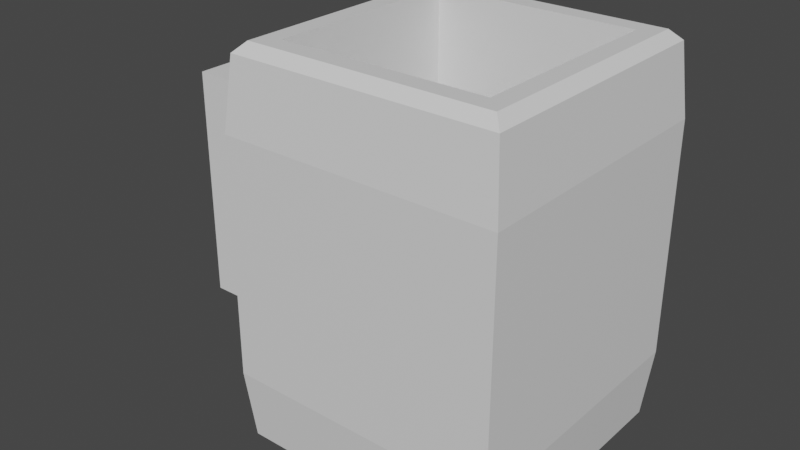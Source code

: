 # Source: Glass.blend  (saved by Blender 3.3.6; exported with 4.5.12 LTS)
import bpy
from mathutils import Matrix  # noqa: F401  (used for matrix-valued properties, if any)

bpy.ops.wm.read_factory_settings(use_empty=True)
scene = bpy.context.scene
scene.name = 'Scene'

# ---- collections
col_collection = bpy.data.collections.new('Collection'); scene.collection.children.link(col_collection)

# ---- materials (node trees are filled in below, after node groups)
mat_material = bpy.data.materials.new('Material')
mat_material.alpha_threshold = 0.0
mat_material.use_transparent_shadow = False
mat_material.roughness = 0.5
mat_material.line_color = (0.0, 0.0, 0.0, 1.0)

# ---- material node trees
mat_material.use_nodes = True; mat_material.node_tree.nodes.clear()
_N = mat_material.node_tree.nodes; _L = mat_material.node_tree.links
n0 = _N.new('ShaderNodeOutputMaterial'); n0.name = 'Material Output'; n0.location = (300, 300)
n1 = _N.new('ShaderNodeBsdfPrincipled'); n1.name = 'Principled BSDF'; n1.location = (10, 300)
n1.distribution = 'GGX'
n1.subsurface_method = 'RANDOM_WALK_SKIN'
n1.inputs[3].default_value = 1.45
n1.inputs[27].default_value = (0.0, 0.0, 0.0, 1.0)
n1.inputs[28].default_value = 1.0
_L.new(n1.outputs[0], n0.inputs[0])
n0.is_active_output = True

# ---- world
world_world = bpy.data.worlds.new('World'); scene.world = world_world
world_world.use_nodes = True; world_world.node_tree.nodes.clear()
_N = world_world.node_tree.nodes; _L = world_world.node_tree.links
n0 = _N.new('ShaderNodeOutputWorld'); n0.name = 'World Output'; n0.location = (300, 300)
n1 = _N.new('ShaderNodeBackground'); n1.name = 'Background'; n1.location = (10, 300)
n1.inputs[0].default_value = (0.05088, 0.05088, 0.05088, 1.0)
_L.new(n1.outputs[0], n0.inputs[0])
n0.is_active_output = True
world_world.color = (0.05088, 0.05088, 0.05088)
world_world.use_sun_shadow = False
world_world.sun_shadow_jitter_overblur = 0.0

# ---- meshes
me_cube = bpy.data.meshes.new('Cube')
me_cube.from_pydata([(0.7787, 0.7787, 2.351), (0.7787, -0.7787, 2.351), (-0.7787, 0.7787, 2.351), (-0.7787, -0.7787, 2.351), (0.7787, -0.7787, 0.4109), (-0.7787, -0.7787, 0.4109), (0.7787, 0.7787, 0.4109), (-0.7787, 0.7787, 0.4109), (1.0, -1.0, 2.275), (0.9233, -0.9233, 2.351), (-0.9233, -0.9233, 2.351), (-1.0, -1.0, 2.275), (1.0, 1.0, 2.275), (0.9233, 0.9233, 2.351), (-0.9233, 0.9233, 2.351), (-1.0, 1.0, 2.275), (1.0, 1.0, -0.6001), (0.966, 0.966, -0.634), (0.966, -0.966, -0.634), (1.0, -1.0, -0.6001), (-1.0, 1.0, -0.6001), (-0.966, 0.966, -0.634), (-0.966, -0.966, -0.634), (-1.0, -1.0, -0.6001), (-1.05, 1.05, -0.06816), (-1.05, 1.05, 0.5355), (-1.05, 1.05, 1.139), (-1.05, 1.05, 1.743), (1.05, 1.05, 1.743), (1.05, 1.05, 1.139), (1.05, 1.05, 0.5355), (1.05, 1.05, -0.06816), (1.05, -1.05, 1.743), (1.05, -1.05, 1.139), (1.05, -1.05, 0.5355), (1.05, -1.05, -0.06816), (-1.05, -1.05, 1.743), (-1.05, -1.05, 1.139), (-1.05, -1.05, 0.5355), (-1.05, -1.05, -0.06816), (-0.2302, 1.05, 0.5355), (0.2952, 1.05, 0.5355), (0.005468, 1.05, 1.139), (-0.07924, 1.05, 0.5355), (0.118, 1.05, 0.5355), (0.06478, 1.05, 0.6803), (-0.0349, 1.05, 0.6792), (0.06362, 1.05, 0.7772), (0.007716, 1.05, 0.9384), (-0.0358, 1.05, 0.7618), (0.118, 1.092, 0.5355), (0.2952, 1.092, 0.5355), (0.005468, 1.092, 1.139), (-0.2302, 1.092, 0.5355), (-0.07924, 1.092, 0.5355), (0.06478, 1.092, 0.6803), (-0.0349, 1.092, 0.6792), (0.06362, 1.092, 0.7772), (0.007716, 1.092, 0.9384), (-0.0358, 1.092, 0.7618), (0.7787, 0.2596, 2.351), (0.7787, -0.2596, 2.351), (-0.7787, -0.2596, 2.351), (-0.7787, 0.2596, 2.351), (0.7787, 0.2596, 0.4109), (0.7787, -0.2596, 0.4109), (-0.7787, -0.2596, 0.4109), (-0.7787, 0.2596, 0.4109), (0.9233, 0.3078, 2.351), (0.9233, -0.3078, 2.351), (1.0, -0.3333, 2.275), (1.0, 0.3333, 2.275), (-0.9233, -0.3078, 2.351), (-0.9233, 0.3078, 2.351), (-1.0, 0.3333, 2.275), (-1.0, -0.3333, 2.275), (-0.966, 0.322, -0.634), (-0.966, -0.322, -0.634), (-1.0, -0.3333, -0.6001), (-1.0, 0.3333, -0.6001), (0.966, -0.322, -0.634), (0.966, 0.322, -0.634), (1.0, 0.3333, -0.6001), (1.0, -0.3333, -0.6001), (-1.05, -0.35, -0.06816), (-1.05, 0.35, -0.06816), (-1.05, -0.35, 0.5355), (-1.05, 0.35, 0.5355), (-1.05, -0.35, 1.139), (-1.05, 0.35, 1.139), (-1.05, -0.35, 1.743), (-1.05, 0.35, 1.743), (1.05, 0.35, -0.06816), (1.05, -0.35, -0.06816), (1.05, 0.35, 0.5355), (1.05, -0.35, 0.5355), (1.05, 0.35, 1.139), (1.05, -0.35, 1.139), (1.05, 0.35, 1.743), (1.05, -0.35, 1.743), (-1.582, -0.35, -0.06816), (-1.582, 0.35, -0.06816), (-1.582, -0.35, 0.5355), (-1.582, 0.35, 0.5355), (-1.582, -0.35, 1.139), (-1.582, 0.35, 1.139), (-1.582, -0.35, 1.743), (-1.582, 0.35, 1.743), (-2.066, -0.35, -0.06816), (-2.066, 0.35, -0.06816), (-2.066, -0.35, 0.5355), (-2.066, 0.35, 0.5355), (-2.066, -0.35, 1.139), (-2.066, 0.35, 1.139), (-2.066, -0.35, 1.743), (-2.066, 0.35, 1.743)], [], [(62, 3, 5, 66), (61, 1, 9, 69), (63, 2, 14, 73), (99, 70, 8, 32), (91, 74, 15, 27), (2, 0, 13, 14), (1, 3, 10, 9), (77, 80, 18, 22), (65, 66, 5, 4), (3, 1, 4, 5), (0, 2, 7, 6), (60, 0, 6, 64), (9, 10, 11, 8), (69, 9, 8, 70), (73, 14, 15, 74), (14, 13, 12, 15), (32, 8, 11, 36), (77, 22, 23, 78), (17, 21, 20, 16), (22, 18, 19, 23), (81, 17, 16, 82), (27, 15, 12, 28), (20, 24, 31, 16), (24, 25, 40, 43, 44, 41, 30, 31), (25, 26, 42, 40), (26, 27, 28, 29, 42), (19, 35, 39, 23), (35, 34, 38, 39), (34, 33, 37, 38), (33, 32, 36, 37), (79, 85, 24, 20), (85, 87, 25, 24), (87, 89, 26, 25), (89, 91, 27, 26), (83, 93, 35, 19), (93, 95, 34, 35), (95, 97, 33, 34), (97, 99, 32, 33), (53, 59, 57, 51, 50, 55, 56, 54), (48, 49, 59, 58), (41, 42, 29, 30), (43, 46, 45, 44), (40, 42, 52, 53), (48, 47, 49), (51, 57, 58, 59, 53, 52), (41, 44, 50, 51), (45, 46, 56, 55), (43, 40, 53, 54), (49, 47, 57, 59), (46, 43, 54, 56), (42, 41, 51, 52), (47, 48, 58, 57), (44, 45, 55, 50), (29, 28, 98, 96), (96, 98, 99, 97), (30, 29, 96, 94), (94, 96, 97, 95), (31, 30, 94, 92), (92, 94, 95, 93), (16, 31, 92, 82), (82, 92, 93, 83), (37, 36, 90, 88), (90, 91, 107, 106), (38, 37, 88, 86), (86, 88, 89, 87), (39, 38, 86, 84), (87, 85, 101, 103), (23, 39, 84, 78), (78, 84, 85, 79), (18, 80, 83, 19), (80, 81, 82, 83), (21, 76, 79, 20), (76, 77, 78, 79), (10, 72, 75, 11), (72, 73, 74, 75), (13, 68, 71, 12), (68, 69, 70, 71), (1, 61, 65, 4), (61, 60, 64, 65), (6, 7, 67, 64), (64, 67, 66, 65), (21, 17, 81, 76), (76, 81, 80, 77), (36, 11, 75, 90), (90, 75, 74, 91), (28, 12, 71, 98), (98, 71, 70, 99), (3, 62, 72, 10), (62, 63, 73, 72), (0, 60, 68, 13), (60, 61, 69, 68), (2, 63, 67, 7), (63, 62, 66, 67), (104, 106, 114, 112), (100, 102, 110, 108), (89, 88, 104, 105), (91, 89, 105, 107), (86, 87, 103, 102), (85, 84, 100, 101), (84, 86, 102, 100), (88, 90, 106, 104), (112, 114, 115, 113), (108, 110, 111, 109), (103, 105, 104, 102), (101, 100, 108, 109), (103, 101, 109, 111), (107, 105, 113, 115), (106, 107, 115, 114), (105, 103, 111, 113), (102, 104, 112, 110), (111, 110, 112, 113)])
_uv = me_cube.uv_layers.new(name='UVMap')
_uv.uv.foreach_set('vector', [0.8473, 0.6574, 0.8473, 0.7223, 0.8473, 0.7223, 0.8473, 0.6574, 0.6527, 0.6574, 0.6527, 0.7223, 0.6346, 0.7404, 0.6346, 0.6635, 0.8473, 0.5926, 0.8473, 0.5277, 0.8654, 0.5096, 0.8654, 0.5865, 0.5704, 0.6667, 0.6186, 0.6667, 0.6186, 0.75, 0.5704, 0.75, 0.5704, 0.1667, 0.6186, 0.1667, 0.6186, 0.25, 0.5704, 0.25, 0.8473, 0.5277, 0.6527, 0.5277, 0.6346, 0.5096, 0.8654, 0.5096, 0.6527, 0.7223, 0.8473, 0.7223, 0.8654, 0.7404, 0.6346, 0.7404, 0.1292, 0.6653, 0.3708, 0.6653, 0.3708, 0.7458, 0.1292, 0.7458, 0.6527, 0.6574, 0.8473, 0.6574, 0.8473, 0.7223, 0.6527, 0.7223, 0.8473, 0.7223, 0.6527, 0.7223, 0.6527, 0.7223, 0.8473, 0.7223, 0.6527, 0.5277, 0.8473, 0.5277, 0.8473, 0.5277, 0.6527, 0.5277, 0.6527, 0.5926, 0.6527, 0.5277, 0.6527, 0.5277, 0.6527, 0.5926, 0.625, 0.7596, 0.625, 0.9904, 0.6186, 1.0, 0.6186, 0.75, 0.6346, 0.6635, 0.6346, 0.7404, 0.6186, 0.75, 0.6186, 0.6667, 0.625, 0.1635, 0.625, 0.2404, 0.6186, 0.25, 0.6186, 0.1667, 0.625, 0.2596, 0.625, 0.4904, 0.6186, 0.5, 0.6186, 0.25, 0.5704, 0.75, 0.6186, 0.75, 0.6186, 1.0, 0.5704, 1.0, 0.1292, 0.6653, 0.1292, 0.7458, 0.125, 0.75, 0.125, 0.6667, 0.3708, 0.5042, 0.1292, 0.5042, 0.125, 0.5, 0.375, 0.5, 0.1292, 0.7458, 0.3708, 0.7458, 0.375, 0.75, 0.125, 0.75, 0.3708, 0.5847, 0.3708, 0.5042, 0.3778, 0.5, 0.3778, 0.5833, 0.5704, 0.25, 0.6186, 0.25, 0.6186, 0.5, 0.5704, 0.5, 0.3778, 0.25, 0.426, 0.25, 0.426, 0.5, 0.3778, 0.5, 0.426, 0.25, 0.4741, 0.25, 0.4741, 0.3476, 0.4741, 0.3656, 0.4741, 0.3891, 0.4741, 0.4102, 0.4741, 0.5, 0.426, 0.5, 0.4741, 0.25, 0.5223, 0.25, 0.5223, 0.3757, 0.4741, 0.3476, 0.5223, 0.25, 0.5704, 0.25, 0.5704, 0.5, 0.5223, 0.5, 0.5223, 0.3757, 0.3778, 0.75, 0.426, 0.75, 0.426, 1.0, 0.3778, 1.0, 0.426, 0.75, 0.4741, 0.75, 0.4741, 1.0, 0.426, 1.0, 0.4741, 0.75, 0.5223, 0.75, 0.5223, 1.0, 0.4741, 1.0, 0.5223, 0.75, 0.5704, 0.75, 0.5704, 1.0, 0.5223, 1.0, 0.3778, 0.1667, 0.426, 0.1667, 0.426, 0.25, 0.3778, 0.25, 0.426, 0.1667, 0.4741, 0.1667, 0.4741, 0.25, 0.426, 0.25, 0.4741, 0.1667, 0.5223, 0.1667, 0.5223, 0.25, 0.4741, 0.25, 0.5223, 0.1667, 0.5704, 0.1667, 0.5704, 0.25, 0.5223, 0.25, 0.3778, 0.6667, 0.426, 0.6667, 0.426, 0.75, 0.3778, 0.75, 0.426, 0.6667, 0.4741, 0.6667, 0.4741, 0.75, 0.426, 0.75, 0.4741, 0.6667, 0.5223, 0.6667, 0.5223, 0.75, 0.4741, 0.75, 0.5223, 0.6667, 0.5704, 0.6667, 0.5704, 0.75, 0.5223, 0.75, 0.4741, 0.3476, 0.4922, 0.3707, 0.4934, 0.3826, 0.4741, 0.4102, 0.4741, 0.3891, 0.4857, 0.3827, 0.4856, 0.3708, 0.4741, 0.3656, 0.5063, 0.3759, 0.4922, 0.3707, 0.4922, 0.3707, 0.5063, 0.3759, 0.4741, 0.4102, 0.5223, 0.3757, 0.5223, 0.5, 0.4741, 0.5, 0.4741, 0.3656, 0.4856, 0.3708, 0.4857, 0.3827, 0.4741, 0.3891, 0.4741, 0.3476, 0.5223, 0.3757, 0.5223, 0.3757, 0.4741, 0.3476, 0.5063, 0.3759, 0.4934, 0.3826, 0.4922, 0.3707, 0.4741, 0.4102, 0.4934, 0.3826, 0.5063, 0.3759, 0.4922, 0.3707, 0.4741, 0.3476, 0.5223, 0.3757, 0.4741, 0.4102, 0.4741, 0.3891, 0.4741, 0.3891, 0.4741, 0.4102, 0.4857, 0.3827, 0.4856, 0.3708, 0.4856, 0.3708, 0.4857, 0.3827, 0.4741, 0.3656, 0.4741, 0.3476, 0.4741, 0.3476, 0.4741, 0.3656, 0.4922, 0.3707, 0.4934, 0.3826, 0.4934, 0.3826, 0.4922, 0.3707, 0.4856, 0.3708, 0.4741, 0.3656, 0.4741, 0.3656, 0.4856, 0.3708, 0.5223, 0.3757, 0.4741, 0.4102, 0.4741, 0.4102, 0.5223, 0.3757, 0.4934, 0.3826, 0.5063, 0.3759, 0.5063, 0.3759, 0.4934, 0.3826, 0.4741, 0.3891, 0.4857, 0.3827, 0.4857, 0.3827, 0.4741, 0.3891, 0.5223, 0.5, 0.5704, 0.5, 0.5704, 0.5833, 0.5223, 0.5833, 0.5223, 0.5833, 0.5704, 0.5833, 0.5704, 0.6667, 0.5223, 0.6667, 0.4741, 0.5, 0.5223, 0.5, 0.5223, 0.5833, 0.4741, 0.5833, 0.4741, 0.5833, 0.5223, 0.5833, 0.5223, 0.6667, 0.4741, 0.6667, 0.426, 0.5, 0.4741, 0.5, 0.4741, 0.5833, 0.426, 0.5833, 0.426, 0.5833, 0.4741, 0.5833, 0.4741, 0.6667, 0.426, 0.6667, 0.3778, 0.5, 0.426, 0.5, 0.426, 0.5833, 0.3778, 0.5833, 0.3778, 0.5833, 0.426, 0.5833, 0.426, 0.6667, 0.3778, 0.6667, 0.5223, 0.0, 0.5704, 0.0, 0.5704, 0.08333, 0.5223, 0.08333, 0.5704, 0.08333, 0.5704, 0.1667, 0.5704, 0.1667, 0.5704, 0.08333, 0.4741, 0.0, 0.5223, 0.0, 0.5223, 0.08333, 0.4741, 0.08333, 0.4741, 0.08333, 0.5223, 0.08333, 0.5223, 0.1667, 0.4741, 0.1667, 0.426, 0.0, 0.4741, 0.0, 0.4741, 0.08333, 0.426, 0.08333, 0.4741, 0.1667, 0.426, 0.1667, 0.426, 0.1667, 0.4741, 0.1667, 0.3778, 0.0, 0.426, 0.0, 0.426, 0.08333, 0.3778, 0.08333, 0.3778, 0.08333, 0.426, 0.08333, 0.426, 0.1667, 0.3778, 0.1667, 0.3708, 0.7458, 0.3708, 0.6653, 0.3778, 0.6667, 0.3778, 0.75, 0.3708, 0.6653, 0.3708, 0.5847, 0.3778, 0.5833, 0.3778, 0.6667, 0.1292, 0.5042, 0.1292, 0.5847, 0.125, 0.5833, 0.125, 0.5, 0.1292, 0.5847, 0.1292, 0.6653, 0.125, 0.6667, 0.125, 0.5833, 0.625, 0.009585, 0.625, 0.08653, 0.6186, 0.08333, 0.6186, 0.0, 0.625, 0.08653, 0.625, 0.1635, 0.6186, 0.1667, 0.6186, 0.08333, 0.6346, 0.5096, 0.6346, 0.5865, 0.6186, 0.5833, 0.6186, 0.5, 0.6346, 0.5865, 0.6346, 0.6635, 0.6186, 0.6667, 0.6186, 0.5833, 0.6527, 0.7223, 0.6527, 0.6574, 0.6527, 0.6574, 0.6527, 0.7223, 0.6527, 0.6574, 0.6527, 0.5926, 0.6527, 0.5926, 0.6527, 0.6574, 0.6527, 0.5277, 0.8473, 0.5277, 0.8473, 0.5926, 0.6527, 0.5926, 0.6527, 0.5926, 0.8473, 0.5926, 0.8473, 0.6574, 0.6527, 0.6574, 0.1292, 0.5042, 0.3708, 0.5042, 0.3708, 0.5847, 0.1292, 0.5847, 0.1292, 0.5847, 0.3708, 0.5847, 0.3708, 0.6653, 0.1292, 0.6653, 0.5704, 0.0, 0.6186, 0.0, 0.6186, 0.08333, 0.5704, 0.08333, 0.5704, 0.08333, 0.6186, 0.08333, 0.6186, 0.1667, 0.5704, 0.1667, 0.5704, 0.5, 0.6186, 0.5, 0.6186, 0.5833, 0.5704, 0.5833, 0.5704, 0.5833, 0.6186, 0.5833, 0.6186, 0.6667, 0.5704, 0.6667, 0.8473, 0.7223, 0.8473, 0.6574, 0.8654, 0.6635, 0.8654, 0.7404, 0.8473, 0.6574, 0.8473, 0.5926, 0.8654, 0.5865, 0.8654, 0.6635, 0.6527, 0.5277, 0.6527, 0.5926, 0.6346, 0.5865, 0.6346, 0.5096, 0.6527, 0.5926, 0.6527, 0.6574, 0.6346, 0.6635, 0.6346, 0.5865, 0.8473, 0.5277, 0.8473, 0.5926, 0.8473, 0.5926, 0.8473, 0.5277, 0.8473, 0.5926, 0.8473, 0.6574, 0.8473, 0.6574, 0.8473, 0.5926, 0.5223, 0.08333, 0.5704, 0.08333, 0.5704, 0.08333, 0.5223, 0.08333, 0.426, 0.08333, 0.4741, 0.08333, 0.4741, 0.08333, 0.426, 0.08333, 0.5223, 0.1667, 0.5223, 0.08333, 0.5223, 0.08333, 0.5223, 0.1667, 0.5704, 0.1667, 0.5223, 0.1667, 0.5223, 0.1667, 0.5704, 0.1667, 0.4741, 0.08333, 0.4741, 0.1667, 0.4741, 0.1667, 0.4741, 0.08333, 0.426, 0.1667, 0.426, 0.08333, 0.426, 0.08333, 0.426, 0.1667, 0.426, 0.08333, 0.4741, 0.08333, 0.4741, 0.08333, 0.426, 0.08333, 0.5223, 0.08333, 0.5704, 0.08333, 0.5704, 0.08333, 0.5223, 0.08333, 0.5223, 0.08333, 0.5704, 0.08333, 0.5704, 0.1667, 0.5223, 0.1667, 0.426, 0.08333, 0.4741, 0.08333, 0.4741, 0.1667, 0.426, 0.1667, 0.4741, 0.1667, 0.5223, 0.1667, 0.5223, 0.08333, 0.4741, 0.08333, 0.426, 0.1667, 0.426, 0.08333, 0.426, 0.08333, 0.426, 0.1667, 0.4741, 0.1667, 0.426, 0.1667, 0.426, 0.1667, 0.4741, 0.1667, 0.5704, 0.1667, 0.5223, 0.1667, 0.5223, 0.1667, 0.5704, 0.1667, 0.5704, 0.08333, 0.5704, 0.1667, 0.5704, 0.1667, 0.5704, 0.08333, 0.5223, 0.1667, 0.4741, 0.1667, 0.4741, 0.1667, 0.5223, 0.1667, 0.4741, 0.08333, 0.5223, 0.08333, 0.5223, 0.08333, 0.4741, 0.08333, 0.4741, 0.1667, 0.4741, 0.08333, 0.5223, 0.08333, 0.5223, 0.1667])
me_cube.materials.append(mat_material)
me_cube.use_mirror_vertex_groups = False
me_cube.update()

# ---- objects
ob_cube = bpy.data.objects.new('Cube', me_cube)

# ---- transforms, parenting, visibility, modifiers, constraints
ob_cube.location = (0.0, 0.0, 0.0)
ob_cube.lock_rotations_4d = False
ob_cube.empty_display_type = 'ARROWS'
ob_cube.lineart.crease_threshold = 0.0

# ---- collection membership
col_collection.objects.link(ob_cube)

# ---- scene / render settings (as saved in the file)
scene.frame_start = 1; scene.frame_end = 250; scene.frame_set(1)
scene.render.engine = 'BLENDER_EEVEE_NEXT'
scene.cycles.sampling_pattern = 'TABULATED_SOBOL'
scene.cycles.use_light_tree = False
scene.view_settings.view_transform = 'Filmic'
bpy.context.view_layer.update()

# ---- added for rendering (the .blend has no active camera and no usable light): camera, sun
cam_auto = bpy.data.cameras.new('AutoCamera')
cam_auto.lens = 50.0
cam_auto.sensor_width = 36.0
cam_auto.clip_end = 1000.0
ob_auto_camera = bpy.data.objects.new('AutoCamera', cam_auto)
scene.collection.objects.link(ob_auto_camera)
ob_auto_camera.location = (3.94923, -5.32799, 4.42459)
ob_auto_camera.rotation_euler = (1.09748, -7.21219e-08, 0.694738)
scene.camera = ob_auto_camera
light_auto_sun = bpy.data.lights.new('AutoSun', 'SUN')
light_auto_sun.energy = 3.0
light_auto_sun.angle = 0.0523599
ob_auto_sun = bpy.data.objects.new('AutoSun', light_auto_sun)
scene.collection.objects.link(ob_auto_sun)
ob_auto_sun.rotation_euler = (0.872665, 0.174533, 0.523599)
bpy.context.view_layer.update()
